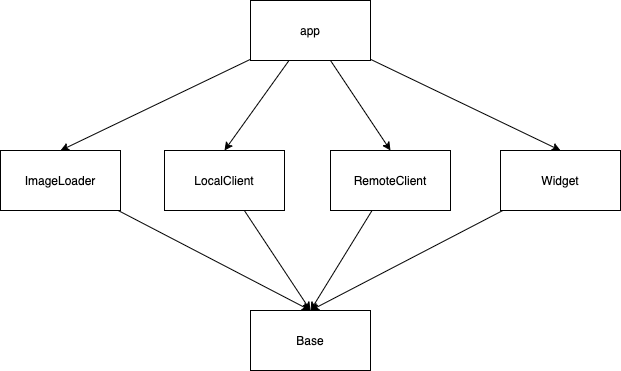

The diagram above was exported from draw.io. Its source (the exported page's mxGraphModel, read from the mxfile embedded in the PNG):
<mxGraphModel dx="1426" dy="794" grid="1" gridSize="10" guides="1" tooltips="1" connect="1" arrows="1" fold="1" page="1" pageScale="1" pageWidth="827" pageHeight="1169" background="#FFFFFF" math="0" shadow="0">
  <root>
    <mxCell id="0" />
    <mxCell id="1" parent="0" />
    <mxCell id="fh4Tv091aMOOkTZBlw5R-7" style="rounded=0;orthogonalLoop=1;jettySize=auto;html=1;entryX=0.5;entryY=0;entryDx=0;entryDy=0;" edge="1" parent="1" source="fh4Tv091aMOOkTZBlw5R-1" target="fh4Tv091aMOOkTZBlw5R-2">
      <mxGeometry relative="1" as="geometry" />
    </mxCell>
    <mxCell id="fh4Tv091aMOOkTZBlw5R-8" style="rounded=0;orthogonalLoop=1;jettySize=auto;html=1;entryX=0.5;entryY=0;entryDx=0;entryDy=0;" edge="1" parent="1" source="fh4Tv091aMOOkTZBlw5R-1" target="fh4Tv091aMOOkTZBlw5R-3">
      <mxGeometry relative="1" as="geometry" />
    </mxCell>
    <mxCell id="fh4Tv091aMOOkTZBlw5R-9" style="edgeStyle=none;rounded=0;orthogonalLoop=1;jettySize=auto;html=1;entryX=0.5;entryY=0;entryDx=0;entryDy=0;" edge="1" parent="1" source="fh4Tv091aMOOkTZBlw5R-1" target="fh4Tv091aMOOkTZBlw5R-4">
      <mxGeometry relative="1" as="geometry" />
    </mxCell>
    <mxCell id="fh4Tv091aMOOkTZBlw5R-10" style="edgeStyle=none;rounded=0;orthogonalLoop=1;jettySize=auto;html=1;entryX=0.5;entryY=0;entryDx=0;entryDy=0;" edge="1" parent="1" source="fh4Tv091aMOOkTZBlw5R-1" target="fh4Tv091aMOOkTZBlw5R-5">
      <mxGeometry relative="1" as="geometry" />
    </mxCell>
    <mxCell id="fh4Tv091aMOOkTZBlw5R-1" value="app" style="rounded=0;whiteSpace=wrap;html=1;" vertex="1" parent="1">
      <mxGeometry x="320" y="180" width="120" height="60" as="geometry" />
    </mxCell>
    <mxCell id="fh4Tv091aMOOkTZBlw5R-11" style="edgeStyle=none;rounded=0;orthogonalLoop=1;jettySize=auto;html=1;entryX=0.5;entryY=0;entryDx=0;entryDy=0;" edge="1" parent="1" source="fh4Tv091aMOOkTZBlw5R-2" target="fh4Tv091aMOOkTZBlw5R-6">
      <mxGeometry relative="1" as="geometry" />
    </mxCell>
    <mxCell id="fh4Tv091aMOOkTZBlw5R-2" value="ImageLoader" style="rounded=0;whiteSpace=wrap;html=1;" vertex="1" parent="1">
      <mxGeometry x="70" y="330" width="120" height="60" as="geometry" />
    </mxCell>
    <mxCell id="fh4Tv091aMOOkTZBlw5R-12" style="edgeStyle=none;rounded=0;orthogonalLoop=1;jettySize=auto;html=1;entryX=0.5;entryY=0;entryDx=0;entryDy=0;" edge="1" parent="1" source="fh4Tv091aMOOkTZBlw5R-3" target="fh4Tv091aMOOkTZBlw5R-6">
      <mxGeometry relative="1" as="geometry" />
    </mxCell>
    <mxCell id="fh4Tv091aMOOkTZBlw5R-3" value="LocalClient" style="rounded=0;whiteSpace=wrap;html=1;" vertex="1" parent="1">
      <mxGeometry x="234" y="330" width="120" height="60" as="geometry" />
    </mxCell>
    <mxCell id="fh4Tv091aMOOkTZBlw5R-13" style="edgeStyle=none;rounded=0;orthogonalLoop=1;jettySize=auto;html=1;entryX=0.5;entryY=0;entryDx=0;entryDy=0;" edge="1" parent="1" source="fh4Tv091aMOOkTZBlw5R-4" target="fh4Tv091aMOOkTZBlw5R-6">
      <mxGeometry relative="1" as="geometry" />
    </mxCell>
    <mxCell id="fh4Tv091aMOOkTZBlw5R-4" value="RemoteClient" style="rounded=0;whiteSpace=wrap;html=1;" vertex="1" parent="1">
      <mxGeometry x="400" y="330" width="120" height="60" as="geometry" />
    </mxCell>
    <mxCell id="fh4Tv091aMOOkTZBlw5R-14" style="edgeStyle=none;rounded=0;orthogonalLoop=1;jettySize=auto;html=1;entryX=0.5;entryY=0;entryDx=0;entryDy=0;" edge="1" parent="1" source="fh4Tv091aMOOkTZBlw5R-5" target="fh4Tv091aMOOkTZBlw5R-6">
      <mxGeometry relative="1" as="geometry" />
    </mxCell>
    <mxCell id="fh4Tv091aMOOkTZBlw5R-5" value="Widget" style="rounded=0;whiteSpace=wrap;html=1;" vertex="1" parent="1">
      <mxGeometry x="570" y="330" width="120" height="60" as="geometry" />
    </mxCell>
    <mxCell id="fh4Tv091aMOOkTZBlw5R-6" value="Base" style="rounded=0;whiteSpace=wrap;html=1;" vertex="1" parent="1">
      <mxGeometry x="320" y="490" width="120" height="60" as="geometry" />
    </mxCell>
  </root>
</mxGraphModel>